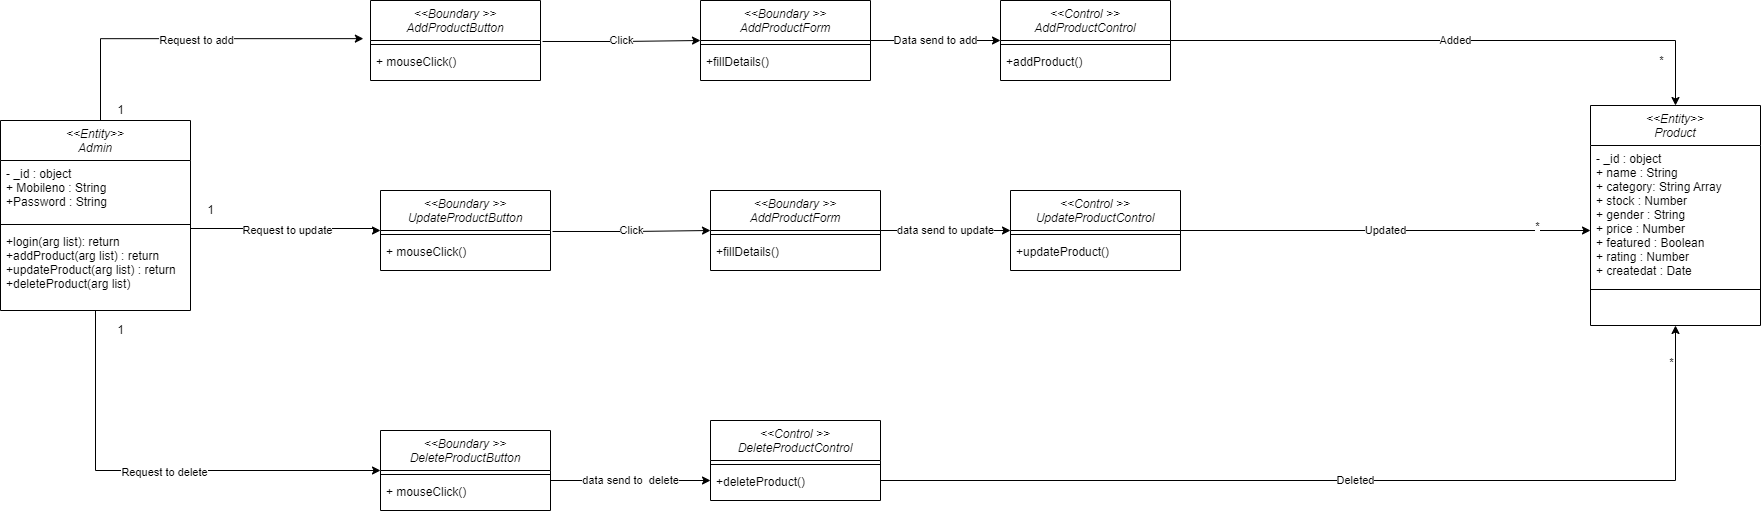

The diagram above was exported from draw.io. Its source (the exported page's mxGraphModel, read from the mxfile embedded in the PNG):
<mxGraphModel dx="1447" dy="722" grid="1" gridSize="10" guides="1" tooltips="1" connect="1" arrows="1" fold="1" page="1" pageScale="1" pageWidth="827" pageHeight="1169" math="0" shadow="0">
  <root>
    <mxCell id="WIyWlLk6GJQsqaUBKTNV-0" />
    <mxCell id="WIyWlLk6GJQsqaUBKTNV-1" parent="WIyWlLk6GJQsqaUBKTNV-0" />
    <mxCell id="zkfFHV4jXpPFQw0GAbJ--0" value="&lt;&lt;Entity&gt;&gt;&#10;Admin" style="swimlane;fontStyle=2;align=center;verticalAlign=top;childLayout=stackLayout;horizontal=1;startSize=40;horizontalStack=0;resizeParent=1;resizeLast=0;collapsible=1;marginBottom=0;rounded=0;shadow=0;strokeWidth=1;" parent="WIyWlLk6GJQsqaUBKTNV-1" vertex="1">
      <mxGeometry x="220" y="120" width="190" height="190" as="geometry">
        <mxRectangle x="230" y="140" width="160" height="26" as="alternateBounds" />
      </mxGeometry>
    </mxCell>
    <mxCell id="zkfFHV4jXpPFQw0GAbJ--1" value="- _id : object&#10;+ Mobileno : String&#10;+Password : String" style="text;align=left;verticalAlign=top;spacingLeft=4;spacingRight=4;overflow=hidden;rotatable=0;points=[[0,0.5],[1,0.5]];portConstraint=eastwest;" parent="zkfFHV4jXpPFQw0GAbJ--0" vertex="1">
      <mxGeometry y="40" width="190" height="60" as="geometry" />
    </mxCell>
    <mxCell id="zkfFHV4jXpPFQw0GAbJ--4" value="" style="line;html=1;strokeWidth=1;align=left;verticalAlign=middle;spacingTop=-1;spacingLeft=3;spacingRight=3;rotatable=0;labelPosition=right;points=[];portConstraint=eastwest;" parent="zkfFHV4jXpPFQw0GAbJ--0" vertex="1">
      <mxGeometry y="100" width="190" height="8" as="geometry" />
    </mxCell>
    <mxCell id="zkfFHV4jXpPFQw0GAbJ--5" value="+login(arg list): return&#10;+addProduct(arg list) : return&#10;+updateProduct(arg list) : return&#10;+deleteProduct(arg list)" style="text;align=left;verticalAlign=top;spacingLeft=4;spacingRight=4;overflow=hidden;rotatable=0;points=[[0,0.5],[1,0.5]];portConstraint=eastwest;" parent="zkfFHV4jXpPFQw0GAbJ--0" vertex="1">
      <mxGeometry y="108" width="190" height="72" as="geometry" />
    </mxCell>
    <mxCell id="p41pu5Fkdcoa0kiJOHC2-0" value="" style="endArrow=classic;html=1;rounded=0;edgeStyle=orthogonalEdgeStyle;entryX=-0.042;entryY=-0.308;entryDx=0;entryDy=0;entryPerimeter=0;" edge="1" parent="WIyWlLk6GJQsqaUBKTNV-1" target="p41pu5Fkdcoa0kiJOHC2-4">
      <mxGeometry width="50" height="50" relative="1" as="geometry">
        <mxPoint x="320" y="120" as="sourcePoint" />
        <mxPoint x="370" y="70" as="targetPoint" />
      </mxGeometry>
    </mxCell>
    <mxCell id="p41pu5Fkdcoa0kiJOHC2-5" value="Request to add" style="edgeLabel;html=1;align=center;verticalAlign=middle;resizable=0;points=[];" vertex="1" connectable="0" parent="p41pu5Fkdcoa0kiJOHC2-0">
      <mxGeometry x="0.022" y="-1" relative="1" as="geometry">
        <mxPoint as="offset" />
      </mxGeometry>
    </mxCell>
    <mxCell id="p41pu5Fkdcoa0kiJOHC2-1" value="&lt;&lt;Boundary &gt;&gt;&#10;AddProductButton" style="swimlane;fontStyle=2;align=center;verticalAlign=top;childLayout=stackLayout;horizontal=1;startSize=40;horizontalStack=0;resizeParent=1;resizeLast=0;collapsible=1;marginBottom=0;rounded=0;shadow=0;strokeWidth=1;" vertex="1" parent="WIyWlLk6GJQsqaUBKTNV-1">
      <mxGeometry x="590" width="170" height="80" as="geometry">
        <mxRectangle x="230" y="140" width="160" height="26" as="alternateBounds" />
      </mxGeometry>
    </mxCell>
    <mxCell id="p41pu5Fkdcoa0kiJOHC2-3" value="" style="line;html=1;strokeWidth=1;align=left;verticalAlign=middle;spacingTop=-1;spacingLeft=3;spacingRight=3;rotatable=0;labelPosition=right;points=[];portConstraint=eastwest;" vertex="1" parent="p41pu5Fkdcoa0kiJOHC2-1">
      <mxGeometry y="40" width="170" height="8" as="geometry" />
    </mxCell>
    <mxCell id="p41pu5Fkdcoa0kiJOHC2-4" value="+ mouseClick()&#10;" style="text;align=left;verticalAlign=top;spacingLeft=4;spacingRight=4;overflow=hidden;rotatable=0;points=[[0,0.5],[1,0.5]];portConstraint=eastwest;" vertex="1" parent="p41pu5Fkdcoa0kiJOHC2-1">
      <mxGeometry y="48" width="170" height="32" as="geometry" />
    </mxCell>
    <mxCell id="p41pu5Fkdcoa0kiJOHC2-6" value="&lt;&lt;Boundary &gt;&gt;&#10;AddProductForm" style="swimlane;fontStyle=2;align=center;verticalAlign=top;childLayout=stackLayout;horizontal=1;startSize=40;horizontalStack=0;resizeParent=1;resizeLast=0;collapsible=1;marginBottom=0;rounded=0;shadow=0;strokeWidth=1;" vertex="1" parent="WIyWlLk6GJQsqaUBKTNV-1">
      <mxGeometry x="920" width="170" height="80" as="geometry">
        <mxRectangle x="230" y="140" width="160" height="26" as="alternateBounds" />
      </mxGeometry>
    </mxCell>
    <mxCell id="p41pu5Fkdcoa0kiJOHC2-7" value="" style="line;html=1;strokeWidth=1;align=left;verticalAlign=middle;spacingTop=-1;spacingLeft=3;spacingRight=3;rotatable=0;labelPosition=right;points=[];portConstraint=eastwest;" vertex="1" parent="p41pu5Fkdcoa0kiJOHC2-6">
      <mxGeometry y="40" width="170" height="8" as="geometry" />
    </mxCell>
    <mxCell id="p41pu5Fkdcoa0kiJOHC2-8" value="+fillDetails()&#10;" style="text;align=left;verticalAlign=top;spacingLeft=4;spacingRight=4;overflow=hidden;rotatable=0;points=[[0,0.5],[1,0.5]];portConstraint=eastwest;" vertex="1" parent="p41pu5Fkdcoa0kiJOHC2-6">
      <mxGeometry y="48" width="170" height="32" as="geometry" />
    </mxCell>
    <mxCell id="p41pu5Fkdcoa0kiJOHC2-9" value="Click" style="endArrow=classic;html=1;rounded=0;edgeStyle=orthogonalEdgeStyle;entryX=0;entryY=0.5;entryDx=0;entryDy=0;exitX=1.012;exitY=-0.219;exitDx=0;exitDy=0;exitPerimeter=0;" edge="1" parent="WIyWlLk6GJQsqaUBKTNV-1" source="p41pu5Fkdcoa0kiJOHC2-4" target="p41pu5Fkdcoa0kiJOHC2-6">
      <mxGeometry width="50" height="50" relative="1" as="geometry">
        <mxPoint x="330" y="130" as="sourcePoint" />
        <mxPoint x="592.8599999999999" y="48.144000000000005" as="targetPoint" />
      </mxGeometry>
    </mxCell>
    <mxCell id="p41pu5Fkdcoa0kiJOHC2-12" value="&lt;&lt;Control &gt;&gt;&#10;AddProductControl" style="swimlane;fontStyle=2;align=center;verticalAlign=top;childLayout=stackLayout;horizontal=1;startSize=40;horizontalStack=0;resizeParent=1;resizeLast=0;collapsible=1;marginBottom=0;rounded=0;shadow=0;strokeWidth=1;" vertex="1" parent="WIyWlLk6GJQsqaUBKTNV-1">
      <mxGeometry x="1220" width="170" height="80" as="geometry">
        <mxRectangle x="230" y="140" width="160" height="26" as="alternateBounds" />
      </mxGeometry>
    </mxCell>
    <mxCell id="p41pu5Fkdcoa0kiJOHC2-13" value="" style="line;html=1;strokeWidth=1;align=left;verticalAlign=middle;spacingTop=-1;spacingLeft=3;spacingRight=3;rotatable=0;labelPosition=right;points=[];portConstraint=eastwest;" vertex="1" parent="p41pu5Fkdcoa0kiJOHC2-12">
      <mxGeometry y="40" width="170" height="8" as="geometry" />
    </mxCell>
    <mxCell id="p41pu5Fkdcoa0kiJOHC2-14" value="+addProduct()&#10;" style="text;align=left;verticalAlign=top;spacingLeft=4;spacingRight=4;overflow=hidden;rotatable=0;points=[[0,0.5],[1,0.5]];portConstraint=eastwest;" vertex="1" parent="p41pu5Fkdcoa0kiJOHC2-12">
      <mxGeometry y="48" width="170" height="32" as="geometry" />
    </mxCell>
    <mxCell id="p41pu5Fkdcoa0kiJOHC2-16" value="Data send to add" style="endArrow=classic;html=1;rounded=0;entryX=0;entryY=0.5;entryDx=0;entryDy=0;exitX=1;exitY=0.5;exitDx=0;exitDy=0;" edge="1" parent="WIyWlLk6GJQsqaUBKTNV-1" source="p41pu5Fkdcoa0kiJOHC2-6" target="p41pu5Fkdcoa0kiJOHC2-12">
      <mxGeometry width="50" height="50" relative="1" as="geometry">
        <mxPoint x="1000" y="180" as="sourcePoint" />
        <mxPoint x="1050" y="130" as="targetPoint" />
      </mxGeometry>
    </mxCell>
    <mxCell id="p41pu5Fkdcoa0kiJOHC2-17" value="&lt;&lt;Entity&gt;&gt;&#10;Product" style="swimlane;fontStyle=2;align=center;verticalAlign=top;childLayout=stackLayout;horizontal=1;startSize=40;horizontalStack=0;resizeParent=1;resizeLast=0;collapsible=1;marginBottom=0;rounded=0;shadow=0;strokeWidth=1;swimlaneFillColor=default;" vertex="1" parent="WIyWlLk6GJQsqaUBKTNV-1">
      <mxGeometry x="1810" y="105" width="170" height="220" as="geometry">
        <mxRectangle x="230" y="140" width="160" height="26" as="alternateBounds" />
      </mxGeometry>
    </mxCell>
    <mxCell id="p41pu5Fkdcoa0kiJOHC2-18" value="- _id : object&#10;+ name : String&#10;+ category: String Array&#10;+ stock : Number&#10;+ gender : String&#10;+ price : Number&#10;+ featured : Boolean&#10;+ rating : Number&#10;+ createdat : Date" style="text;align=left;verticalAlign=top;spacingLeft=4;spacingRight=4;overflow=hidden;rotatable=0;points=[[0,0.5],[1,0.5]];portConstraint=eastwest;" vertex="1" parent="p41pu5Fkdcoa0kiJOHC2-17">
      <mxGeometry y="40" width="170" height="140" as="geometry" />
    </mxCell>
    <mxCell id="p41pu5Fkdcoa0kiJOHC2-19" value="" style="line;html=1;strokeWidth=1;align=left;verticalAlign=middle;spacingTop=-1;spacingLeft=3;spacingRight=3;rotatable=0;labelPosition=right;points=[];portConstraint=eastwest;" vertex="1" parent="p41pu5Fkdcoa0kiJOHC2-17">
      <mxGeometry y="180" width="170" height="8" as="geometry" />
    </mxCell>
    <mxCell id="p41pu5Fkdcoa0kiJOHC2-21" value="Added" style="endArrow=classic;html=1;rounded=0;entryX=0.5;entryY=0;entryDx=0;entryDy=0;exitX=1;exitY=0.5;exitDx=0;exitDy=0;edgeStyle=orthogonalEdgeStyle;" edge="1" parent="WIyWlLk6GJQsqaUBKTNV-1" target="p41pu5Fkdcoa0kiJOHC2-17">
      <mxGeometry width="50" height="50" relative="1" as="geometry">
        <mxPoint x="1390" y="40" as="sourcePoint" />
        <mxPoint x="1519.9999999999998" y="40" as="targetPoint" />
      </mxGeometry>
    </mxCell>
    <mxCell id="p41pu5Fkdcoa0kiJOHC2-22" value="*" style="edgeLabel;html=1;align=center;verticalAlign=middle;resizable=0;points=[];" vertex="1" connectable="0" parent="p41pu5Fkdcoa0kiJOHC2-21">
      <mxGeometry x="0.8387" y="6" relative="1" as="geometry">
        <mxPoint x="-21" y="1" as="offset" />
      </mxGeometry>
    </mxCell>
    <mxCell id="p41pu5Fkdcoa0kiJOHC2-23" value="&lt;&lt;Boundary &gt;&gt;&#10;UpdateProductButton" style="swimlane;fontStyle=2;align=center;verticalAlign=top;childLayout=stackLayout;horizontal=1;startSize=40;horizontalStack=0;resizeParent=1;resizeLast=0;collapsible=1;marginBottom=0;rounded=0;shadow=0;strokeWidth=1;" vertex="1" parent="WIyWlLk6GJQsqaUBKTNV-1">
      <mxGeometry x="600" y="190" width="170" height="80" as="geometry">
        <mxRectangle x="230" y="140" width="160" height="26" as="alternateBounds" />
      </mxGeometry>
    </mxCell>
    <mxCell id="p41pu5Fkdcoa0kiJOHC2-24" value="" style="line;html=1;strokeWidth=1;align=left;verticalAlign=middle;spacingTop=-1;spacingLeft=3;spacingRight=3;rotatable=0;labelPosition=right;points=[];portConstraint=eastwest;" vertex="1" parent="p41pu5Fkdcoa0kiJOHC2-23">
      <mxGeometry y="40" width="170" height="8" as="geometry" />
    </mxCell>
    <mxCell id="p41pu5Fkdcoa0kiJOHC2-25" value="+ mouseClick()&#10;" style="text;align=left;verticalAlign=top;spacingLeft=4;spacingRight=4;overflow=hidden;rotatable=0;points=[[0,0.5],[1,0.5]];portConstraint=eastwest;" vertex="1" parent="p41pu5Fkdcoa0kiJOHC2-23">
      <mxGeometry y="48" width="170" height="32" as="geometry" />
    </mxCell>
    <mxCell id="p41pu5Fkdcoa0kiJOHC2-26" value="" style="endArrow=classic;html=1;rounded=0;edgeStyle=orthogonalEdgeStyle;entryX=0;entryY=0.5;entryDx=0;entryDy=0;" edge="1" parent="WIyWlLk6GJQsqaUBKTNV-1" target="p41pu5Fkdcoa0kiJOHC2-23">
      <mxGeometry width="50" height="50" relative="1" as="geometry">
        <mxPoint x="410" y="230" as="sourcePoint" />
        <mxPoint x="592.8599999999999" y="48.144000000000005" as="targetPoint" />
        <Array as="points">
          <mxPoint x="593" y="228" />
          <mxPoint x="593" y="230" />
        </Array>
      </mxGeometry>
    </mxCell>
    <mxCell id="p41pu5Fkdcoa0kiJOHC2-27" value="Request to update" style="edgeLabel;html=1;align=center;verticalAlign=middle;resizable=0;points=[];" vertex="1" connectable="0" parent="p41pu5Fkdcoa0kiJOHC2-26">
      <mxGeometry x="0.022" y="-1" relative="1" as="geometry">
        <mxPoint as="offset" />
      </mxGeometry>
    </mxCell>
    <mxCell id="p41pu5Fkdcoa0kiJOHC2-28" value="1" style="text;html=1;align=center;verticalAlign=middle;resizable=0;points=[];autosize=1;strokeColor=none;fillColor=none;" vertex="1" parent="WIyWlLk6GJQsqaUBKTNV-1">
      <mxGeometry x="330" y="100" width="20" height="20" as="geometry" />
    </mxCell>
    <mxCell id="p41pu5Fkdcoa0kiJOHC2-29" value="1" style="text;html=1;align=center;verticalAlign=middle;resizable=0;points=[];autosize=1;strokeColor=none;fillColor=none;" vertex="1" parent="WIyWlLk6GJQsqaUBKTNV-1">
      <mxGeometry x="420" y="200" width="20" height="20" as="geometry" />
    </mxCell>
    <mxCell id="p41pu5Fkdcoa0kiJOHC2-30" value="&lt;&lt;Boundary &gt;&gt;&#10;AddProductForm" style="swimlane;fontStyle=2;align=center;verticalAlign=top;childLayout=stackLayout;horizontal=1;startSize=40;horizontalStack=0;resizeParent=1;resizeLast=0;collapsible=1;marginBottom=0;rounded=0;shadow=0;strokeWidth=1;" vertex="1" parent="WIyWlLk6GJQsqaUBKTNV-1">
      <mxGeometry x="930" y="190" width="170" height="80" as="geometry">
        <mxRectangle x="230" y="140" width="160" height="26" as="alternateBounds" />
      </mxGeometry>
    </mxCell>
    <mxCell id="p41pu5Fkdcoa0kiJOHC2-31" value="" style="line;html=1;strokeWidth=1;align=left;verticalAlign=middle;spacingTop=-1;spacingLeft=3;spacingRight=3;rotatable=0;labelPosition=right;points=[];portConstraint=eastwest;" vertex="1" parent="p41pu5Fkdcoa0kiJOHC2-30">
      <mxGeometry y="40" width="170" height="8" as="geometry" />
    </mxCell>
    <mxCell id="p41pu5Fkdcoa0kiJOHC2-32" value="+fillDetails()&#10;" style="text;align=left;verticalAlign=top;spacingLeft=4;spacingRight=4;overflow=hidden;rotatable=0;points=[[0,0.5],[1,0.5]];portConstraint=eastwest;" vertex="1" parent="p41pu5Fkdcoa0kiJOHC2-30">
      <mxGeometry y="48" width="170" height="32" as="geometry" />
    </mxCell>
    <mxCell id="p41pu5Fkdcoa0kiJOHC2-33" value="Click" style="endArrow=classic;html=1;rounded=0;edgeStyle=orthogonalEdgeStyle;entryX=0;entryY=0.5;entryDx=0;entryDy=0;exitX=1.012;exitY=-0.219;exitDx=0;exitDy=0;exitPerimeter=0;" edge="1" parent="WIyWlLk6GJQsqaUBKTNV-1" target="p41pu5Fkdcoa0kiJOHC2-30">
      <mxGeometry width="50" height="50" relative="1" as="geometry">
        <mxPoint x="772.04" y="230.99199999999996" as="sourcePoint" />
        <mxPoint x="602.8599999999999" y="238.144" as="targetPoint" />
      </mxGeometry>
    </mxCell>
    <mxCell id="p41pu5Fkdcoa0kiJOHC2-34" value="&lt;&lt;Control &gt;&gt;&#10;UpdateProductControl" style="swimlane;fontStyle=2;align=center;verticalAlign=top;childLayout=stackLayout;horizontal=1;startSize=40;horizontalStack=0;resizeParent=1;resizeLast=0;collapsible=1;marginBottom=0;rounded=0;shadow=0;strokeWidth=1;" vertex="1" parent="WIyWlLk6GJQsqaUBKTNV-1">
      <mxGeometry x="1230" y="190" width="170" height="80" as="geometry">
        <mxRectangle x="230" y="140" width="160" height="26" as="alternateBounds" />
      </mxGeometry>
    </mxCell>
    <mxCell id="p41pu5Fkdcoa0kiJOHC2-35" value="" style="line;html=1;strokeWidth=1;align=left;verticalAlign=middle;spacingTop=-1;spacingLeft=3;spacingRight=3;rotatable=0;labelPosition=right;points=[];portConstraint=eastwest;" vertex="1" parent="p41pu5Fkdcoa0kiJOHC2-34">
      <mxGeometry y="40" width="170" height="8" as="geometry" />
    </mxCell>
    <mxCell id="p41pu5Fkdcoa0kiJOHC2-36" value="+updateProduct()&#10;" style="text;align=left;verticalAlign=top;spacingLeft=4;spacingRight=4;overflow=hidden;rotatable=0;points=[[0,0.5],[1,0.5]];portConstraint=eastwest;" vertex="1" parent="p41pu5Fkdcoa0kiJOHC2-34">
      <mxGeometry y="48" width="170" height="32" as="geometry" />
    </mxCell>
    <mxCell id="p41pu5Fkdcoa0kiJOHC2-37" value="data send to update" style="endArrow=classic;html=1;rounded=0;entryX=0;entryY=0.5;entryDx=0;entryDy=0;exitX=1;exitY=0.5;exitDx=0;exitDy=0;" edge="1" parent="WIyWlLk6GJQsqaUBKTNV-1" target="p41pu5Fkdcoa0kiJOHC2-34">
      <mxGeometry width="50" height="50" relative="1" as="geometry">
        <mxPoint x="1100" y="230" as="sourcePoint" />
        <mxPoint x="1060" y="320" as="targetPoint" />
      </mxGeometry>
    </mxCell>
    <mxCell id="p41pu5Fkdcoa0kiJOHC2-38" value="Updated" style="endArrow=classic;html=1;rounded=0;edgeStyle=orthogonalEdgeStyle;" edge="1" parent="WIyWlLk6GJQsqaUBKTNV-1">
      <mxGeometry width="50" height="50" relative="1" as="geometry">
        <mxPoint x="1400" y="230" as="sourcePoint" />
        <mxPoint x="1810" y="230" as="targetPoint" />
        <Array as="points">
          <mxPoint x="1400" y="230" />
          <mxPoint x="1905" y="230" />
        </Array>
      </mxGeometry>
    </mxCell>
    <mxCell id="p41pu5Fkdcoa0kiJOHC2-39" value="*" style="edgeLabel;html=1;align=center;verticalAlign=middle;resizable=0;points=[];" vertex="1" connectable="0" parent="p41pu5Fkdcoa0kiJOHC2-38">
      <mxGeometry x="0.8387" y="6" relative="1" as="geometry">
        <mxPoint x="-21" y="1" as="offset" />
      </mxGeometry>
    </mxCell>
    <mxCell id="p41pu5Fkdcoa0kiJOHC2-40" value="&lt;&lt;Boundary &gt;&gt;&#10;DeleteProductButton" style="swimlane;fontStyle=2;align=center;verticalAlign=top;childLayout=stackLayout;horizontal=1;startSize=40;horizontalStack=0;resizeParent=1;resizeLast=0;collapsible=1;marginBottom=0;rounded=0;shadow=0;strokeWidth=1;" vertex="1" parent="WIyWlLk6GJQsqaUBKTNV-1">
      <mxGeometry x="600" y="430" width="170" height="80" as="geometry">
        <mxRectangle x="230" y="140" width="160" height="26" as="alternateBounds" />
      </mxGeometry>
    </mxCell>
    <mxCell id="p41pu5Fkdcoa0kiJOHC2-41" value="" style="line;html=1;strokeWidth=1;align=left;verticalAlign=middle;spacingTop=-1;spacingLeft=3;spacingRight=3;rotatable=0;labelPosition=right;points=[];portConstraint=eastwest;" vertex="1" parent="p41pu5Fkdcoa0kiJOHC2-40">
      <mxGeometry y="40" width="170" height="8" as="geometry" />
    </mxCell>
    <mxCell id="p41pu5Fkdcoa0kiJOHC2-42" value="+ mouseClick()&#10;" style="text;align=left;verticalAlign=top;spacingLeft=4;spacingRight=4;overflow=hidden;rotatable=0;points=[[0,0.5],[1,0.5]];portConstraint=eastwest;" vertex="1" parent="p41pu5Fkdcoa0kiJOHC2-40">
      <mxGeometry y="48" width="170" height="32" as="geometry" />
    </mxCell>
    <mxCell id="p41pu5Fkdcoa0kiJOHC2-43" value="" style="endArrow=classic;html=1;rounded=0;edgeStyle=orthogonalEdgeStyle;entryX=0;entryY=0.5;entryDx=0;entryDy=0;exitX=0.5;exitY=1;exitDx=0;exitDy=0;" edge="1" parent="WIyWlLk6GJQsqaUBKTNV-1" source="zkfFHV4jXpPFQw0GAbJ--0" target="p41pu5Fkdcoa0kiJOHC2-40">
      <mxGeometry width="50" height="50" relative="1" as="geometry">
        <mxPoint x="330" y="430" as="sourcePoint" />
        <mxPoint x="592.8599999999999" y="348.144" as="targetPoint" />
      </mxGeometry>
    </mxCell>
    <mxCell id="p41pu5Fkdcoa0kiJOHC2-44" value="Request to delete" style="edgeLabel;html=1;align=center;verticalAlign=middle;resizable=0;points=[];" vertex="1" connectable="0" parent="p41pu5Fkdcoa0kiJOHC2-43">
      <mxGeometry x="0.022" y="-1" relative="1" as="geometry">
        <mxPoint x="1" as="offset" />
      </mxGeometry>
    </mxCell>
    <mxCell id="p41pu5Fkdcoa0kiJOHC2-45" value="&lt;&lt;Control &gt;&gt;&#10;DeleteProductControl" style="swimlane;fontStyle=2;align=center;verticalAlign=top;childLayout=stackLayout;horizontal=1;startSize=40;horizontalStack=0;resizeParent=1;resizeLast=0;collapsible=1;marginBottom=0;rounded=0;shadow=0;strokeWidth=1;" vertex="1" parent="WIyWlLk6GJQsqaUBKTNV-1">
      <mxGeometry x="930" y="420" width="170" height="80" as="geometry">
        <mxRectangle x="230" y="140" width="160" height="26" as="alternateBounds" />
      </mxGeometry>
    </mxCell>
    <mxCell id="p41pu5Fkdcoa0kiJOHC2-46" value="" style="line;html=1;strokeWidth=1;align=left;verticalAlign=middle;spacingTop=-1;spacingLeft=3;spacingRight=3;rotatable=0;labelPosition=right;points=[];portConstraint=eastwest;" vertex="1" parent="p41pu5Fkdcoa0kiJOHC2-45">
      <mxGeometry y="40" width="170" height="8" as="geometry" />
    </mxCell>
    <mxCell id="p41pu5Fkdcoa0kiJOHC2-47" value="+deleteProduct()&#10;" style="text;align=left;verticalAlign=top;spacingLeft=4;spacingRight=4;overflow=hidden;rotatable=0;points=[[0,0.5],[1,0.5]];portConstraint=eastwest;" vertex="1" parent="p41pu5Fkdcoa0kiJOHC2-45">
      <mxGeometry y="48" width="170" height="32" as="geometry" />
    </mxCell>
    <mxCell id="p41pu5Fkdcoa0kiJOHC2-48" value="data send to&amp;nbsp; delete" style="endArrow=classic;html=1;rounded=0;entryX=0;entryY=0.75;entryDx=0;entryDy=0;exitX=1;exitY=0.5;exitDx=0;exitDy=0;" edge="1" parent="WIyWlLk6GJQsqaUBKTNV-1" target="p41pu5Fkdcoa0kiJOHC2-45">
      <mxGeometry width="50" height="50" relative="1" as="geometry">
        <mxPoint x="770" y="480" as="sourcePoint" />
        <mxPoint x="900" y="480" as="targetPoint" />
      </mxGeometry>
    </mxCell>
    <mxCell id="p41pu5Fkdcoa0kiJOHC2-52" value="Deleted" style="endArrow=classic;html=1;rounded=0;edgeStyle=orthogonalEdgeStyle;entryX=0.5;entryY=1;entryDx=0;entryDy=0;" edge="1" parent="WIyWlLk6GJQsqaUBKTNV-1" target="p41pu5Fkdcoa0kiJOHC2-17">
      <mxGeometry width="50" height="50" relative="1" as="geometry">
        <mxPoint x="1100" y="480" as="sourcePoint" />
        <mxPoint x="1510" y="480" as="targetPoint" />
        <Array as="points">
          <mxPoint x="1895" y="480" />
        </Array>
      </mxGeometry>
    </mxCell>
    <mxCell id="p41pu5Fkdcoa0kiJOHC2-53" value="*" style="edgeLabel;html=1;align=center;verticalAlign=middle;resizable=0;points=[];" vertex="1" connectable="0" parent="p41pu5Fkdcoa0kiJOHC2-52">
      <mxGeometry x="0.8387" y="6" relative="1" as="geometry">
        <mxPoint x="1" y="-41" as="offset" />
      </mxGeometry>
    </mxCell>
    <mxCell id="p41pu5Fkdcoa0kiJOHC2-54" value="1" style="text;html=1;align=center;verticalAlign=middle;resizable=0;points=[];autosize=1;strokeColor=none;fillColor=none;" vertex="1" parent="WIyWlLk6GJQsqaUBKTNV-1">
      <mxGeometry x="330" y="320" width="20" height="20" as="geometry" />
    </mxCell>
  </root>
</mxGraphModel>